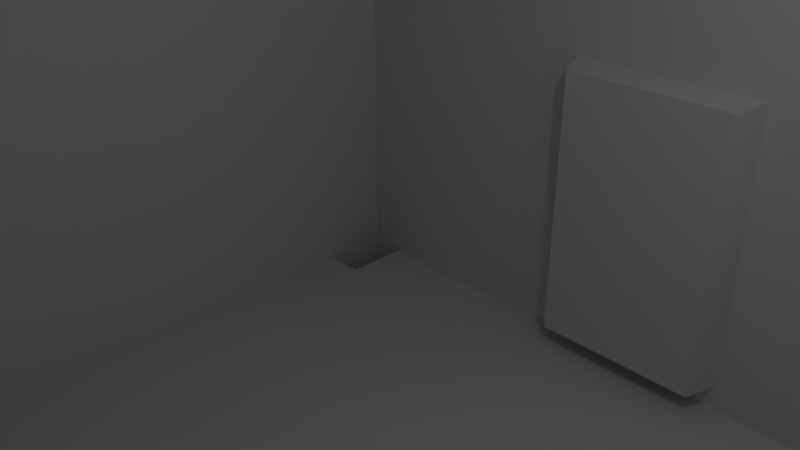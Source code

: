 # Source: barraco.blend  (saved by Blender 2.79.0; exported with 4.5.12 LTS)
import bpy
from mathutils import Matrix  # noqa: F401  (used for matrix-valued properties, if any)

bpy.ops.wm.read_factory_settings(use_empty=True)
scene = bpy.context.scene
scene.name = 'Scene'

# ---- collections
col_collection_1 = bpy.data.collections.new('Collection 1'); scene.collection.children.link(col_collection_1)

# ---- materials (node trees are filled in below, after node groups)
mat_material = bpy.data.materials.new('Material')
mat_material.alpha_threshold = 0.0
mat_material.use_transparent_shadow = False
mat_material.roughness = 0.5
mat_material.line_color = (0.0, 0.0, 0.0, 1.0)

# ---- material node trees

# ---- world
world_world = bpy.data.worlds.new('World'); scene.world = world_world
world_world.color = (0.05088, 0.05088, 0.05088)
world_world.use_sun_shadow = False
world_world.sun_shadow_jitter_overblur = 0.0
world_world.cycles.sampling_method = 'MANUAL'

# ---- cameras
cam_camera = bpy.data.cameras.new('Camera')
cam_camera.clip_end = 100.0
cam_camera.lens = 35.0
cam_camera.sensor_width = 32.0
cam_camera.sensor_height = 18.0
cam_camera.ortho_scale = 7.314
cam_camera.dof.focus_distance = 0.0
cam_camera.dof.aperture_fstop = 128.0

# ---- lights
light_lamp = bpy.data.lights.new('Lamp', 'POINT')
light_lamp.transmission_factor = 0.0
light_lamp.cutoff_distance = 30.0
light_lamp.energy = 100.0
light_lamp.shadow_buffer_clip_start = 1.001
light_lamp.shadow_soft_size = 0.1
light_lamp.shadow_maximum_resolution = 0.006
light_lamp.use_absolute_resolution = True

# ---- meshes
me_cube = bpy.data.meshes.new('Cube')
me_cube.from_pydata([(7.528, 6.85, -5.081), (7.528, -6.85, -5.081), (-7.528, -6.85, -5.081), (-7.528, 6.85, -5.081), (7.528, 6.85, 5.081), (7.528, -6.85, 5.081), (-7.528, -6.85, 5.081), (-7.528, 6.85, 5.081), (1.907e-06, 6.85, -5.081), (-4.768e-07, -6.85, -5.081), (2.384e-06, 6.85, 5.081), (-3.338e-06, -6.85, 5.081), (-3.764, 6.85, -5.081), (-3.764, -6.85, -5.081), (-3.764, 6.85, 5.081), (-3.764, -6.85, 5.081), (3.764, 6.85, -5.081), (3.764, -6.85, -5.081), (3.764, 6.85, 5.081), (3.764, -6.85, 5.081), (7.528, 6.85, -4.631), (7.528, -6.85, -4.631), (-7.528, -6.85, -4.631), (-7.528, 6.85, -4.631), (1.928e-06, 6.85, -4.631), (-6.035e-07, -6.85, -4.631), (-3.764, 6.85, -4.631), (-3.764, -6.85, -4.631), (3.764, -6.85, -4.631), (3.764, 6.85, -4.631), (7.528, 6.85, 0.927), (7.528, -6.85, 0.927), (-7.528, -6.85, 0.927), (-7.528, 6.85, 0.927), (2.189e-06, 6.85, 0.927), (-3.764, 6.85, 0.927), (3.764, 6.85, 0.927), (-2.168e-06, -6.85, 0.927), (-3.764, -6.85, 0.927), (3.764, -6.85, 0.927), (-1.893, 6.85, 0.927), (-1.9, 6.85, -4.631), (1.844, 6.85, -4.631), (1.852, 6.85, 0.927), (1.616, 6.239, -4.685), (-0.001966, 6.239, -4.685), (-0.001965, 6.239, 0.8082), (1.624, 6.239, 0.8082), (-1.664, 6.239, 0.8082), (-1.669, 6.239, -4.685), (-9.588, -7.807, 5.17), (-9.588, -7.807, 6.461), (-9.588, 7.471, 5.17), (-9.588, 7.471, 6.461), (9.684, -7.807, 5.17), (9.684, -7.807, 6.461), (9.684, 7.471, 5.17), (9.684, 7.471, 6.461), (0.04826, 7.471, 5.17), (0.04826, 7.471, 8.634), (0.04826, -7.807, 5.17), (0.04826, -7.807, 8.634), (-7.49, 7.471, 5.17), (-7.49, -7.807, 6.935), (-7.49, 7.471, 6.935), (-7.49, -7.807, 5.17), (7.368, 7.471, 6.984), (7.368, -7.807, 5.17), (7.368, 7.471, 5.17), (7.368, -7.807, 6.984), (-9.588, 6.877, 5.17), (-9.588, 6.877, 6.461), (9.684, 6.877, 5.17), (9.684, 6.877, 6.461), (0.04826, 6.877, 8.634), (-7.49, 6.877, 6.935), (7.368, 6.877, 6.984), (-9.588, -6.901, 5.17), (9.684, -6.901, 6.461), (0.04826, -6.901, 8.634), (-7.49, -6.901, 6.935), (7.368, -6.901, 6.984), (-9.588, -6.901, 6.461), (9.684, -6.901, 5.17), (-6.775, -6.85, -5.081), (-6.727, 6.85, -5.081), (6.578, -6.85, -5.081), (6.509, 6.85, -5.081), (7.528, 5.443, -5.081), (-6.733, 5.393, -5.081), (6.516, 5.439, -5.081), (3.764, 5.43, -5.081), (-7.528, 5.39, -5.081), (-3.764, 5.403, -5.081), (1.658e-06, 5.416, -5.081), (7.528, 5.423, -4.631), (7.528, -5.697, -5.081), (3.764, -5.7, -5.081), (-6.771, -5.709, -5.081), (-2.773e-07, -5.703, -5.081), (6.572, -5.698, -5.081), (-3.764, -5.706, -5.081), (7.528, -5.717, -4.631), (-7.528, -5.709, -5.081), (7.528, -5.697, -8.593), (7.528, -6.85, -8.593), (-6.727, 6.85, -8.593), (-7.528, 6.85, -8.593), (-6.775, -6.85, -8.593), (-7.528, -6.85, -8.593), (-7.528, 5.39, -8.593), (-6.771, -5.709, -8.593), (6.578, -6.85, -8.593), (7.528, 6.85, -8.593), (6.509, 6.85, -8.593), (6.572, -5.698, -8.593), (7.528, 5.443, -8.593), (-6.733, 5.393, -8.593), (6.516, 5.439, -8.593), (-7.528, -5.709, -8.593)], [], [(12, 93, 89, 85), (30, 4, 5, 31), (38, 15, 6, 32), (32, 6, 7, 33), (26, 12, 85, 3, 23), (29, 16, 8, 24, 42), (39, 19, 11, 37), (16, 91, 94, 8), (24, 8, 12, 26, 41), (37, 11, 15, 38), (8, 94, 93, 12), (96, 1, 105, 104), (31, 5, 19, 39), (20, 0, 87, 16, 29), (30, 20, 29, 36), (1, 21, 28, 17, 86), (9, 25, 27, 13), (24, 41, 49, 45), (17, 28, 25, 9), (36, 29, 42, 43), (35, 26, 23, 33), (2, 22, 23, 3, 92, 103), (13, 27, 22, 2, 84), (0, 20, 95, 88), (14, 35, 33, 7), (18, 36, 43, 34, 10), (10, 34, 40, 35, 14), (4, 30, 36, 18), (21, 31, 39, 28), (25, 37, 38, 27), (28, 39, 37, 25), (22, 32, 33, 23), (27, 38, 32, 22), (20, 30, 31, 21, 102, 95), (46, 45, 49, 48), (40, 41, 26, 35), (43, 42, 44, 47), (47, 44, 45, 46), (42, 24, 45, 44), (41, 40, 48, 49), (34, 43, 47, 46), (40, 34, 46, 48), (70, 71, 53, 52), (68, 66, 57, 56), (83, 78, 55, 54), (65, 63, 51, 50), (5, 83, 54, 67), (80, 82, 51, 63), (81, 79, 61, 69), (6, 11, 60, 65), (67, 69, 61, 60), (62, 64, 59, 58), (52, 53, 64, 62), (77, 6, 65, 50), (79, 80, 63, 61), (60, 61, 63, 65), (54, 55, 69, 67), (78, 81, 69, 55), (11, 5, 67, 60), (58, 59, 66, 68), (58, 68, 4, 10), (57, 66, 76, 73), (59, 64, 75, 74), (52, 62, 7, 70), (62, 58, 10, 7), (66, 59, 74, 76), (64, 53, 71, 75), (68, 56, 72, 4), (56, 57, 73, 72), (77, 82, 71, 70), (50, 51, 82, 77), (73, 76, 81, 78), (74, 75, 80, 79), (70, 7, 6, 77), (76, 74, 79, 81), (75, 71, 82, 80), (4, 72, 83, 5), (72, 73, 78, 83), (113, 116, 118, 114), (0, 88, 116, 113), (87, 90, 91, 16), (88, 95, 102, 96), (93, 94, 99, 101), (89, 93, 101, 98), (94, 91, 97, 99), (90, 88, 96, 100), (92, 89, 98, 103), (91, 90, 100, 97), (99, 97, 17, 9), (96, 102, 21, 1), (2, 103, 119, 109), (101, 99, 9, 13), (86, 100, 115, 112), (98, 101, 13, 84), (97, 100, 86, 17), (106, 117, 110, 107), (115, 104, 105, 112), (119, 111, 108, 109), (85, 89, 117, 106), (3, 85, 106, 107), (90, 87, 114, 118), (100, 96, 104, 115), (84, 2, 109, 108), (98, 84, 108, 111), (1, 86, 112, 105), (88, 90, 118, 116), (103, 98, 111, 119), (92, 3, 107, 110), (87, 0, 113, 114), (89, 92, 110, 117)])
me_cube.materials.append(mat_material)
me_cube.use_remesh_preserve_volume = False
me_cube.use_remesh_preserve_attributes = False
me_cube.use_mirror_vertex_groups = False
me_cube.update()

# ---- objects
ob_cube = bpy.data.objects.new('Cube', me_cube)
ob_lamp = bpy.data.objects.new('Lamp', light_lamp)
ob_camera = bpy.data.objects.new('Camera', cam_camera)

# ---- transforms, parenting, visibility, modifiers, constraints
ob_cube.location = (0.0, 0.0, 0.0)
ob_cube.lock_rotations_4d = False
ob_cube.empty_display_type = 'ARROWS'
ob_cube.lineart.crease_threshold = 0.0
ob_lamp.location = (4.076, 1.005, 5.904)
ob_lamp.rotation_euler = (0.6503, 0.05522, 1.866)
ob_lamp.lock_rotations_4d = False
ob_lamp.empty_display_type = 'ARROWS'
ob_lamp.color = (0.0, 0.0, 0.0, 0.0)
ob_lamp.lineart.crease_threshold = 0.0
ob_camera.location = (7.481, -6.508, 5.344)
ob_camera.rotation_euler = (1.109, 0.0, 0.8149)
ob_camera.lock_rotations_4d = False
ob_camera.empty_display_type = 'ARROWS'
ob_camera.color = (0.0, 0.0, 0.0, 0.0)
ob_camera.display_type = 'WIRE'
ob_camera.lineart.crease_threshold = 0.0

# ---- collection membership
col_collection_1.objects.link(ob_cube)
col_collection_1.objects.link(ob_lamp)
col_collection_1.objects.link(ob_camera)

# ---- scene / render settings (as saved in the file)
scene.camera = ob_camera
scene.frame_start = 1; scene.frame_end = 250; scene.frame_set(1)
scene.render.engine = 'BLENDER_EEVEE_NEXT'
scene.render.resolution_percentage = 50
scene.render.dither_intensity = 0.0
scene.cycles.use_denoising = False
scene.cycles.samples = 128
scene.cycles.sampling_pattern = 'TABULATED_SOBOL'
scene.cycles.use_adaptive_sampling = False
scene.cycles.use_light_tree = False
scene.cycles.blur_glossy = 0.0
scene.cycles.sample_clamp_indirect = 0.0
scene.view_settings.view_transform = 'Standard'
bpy.context.view_layer.update()
